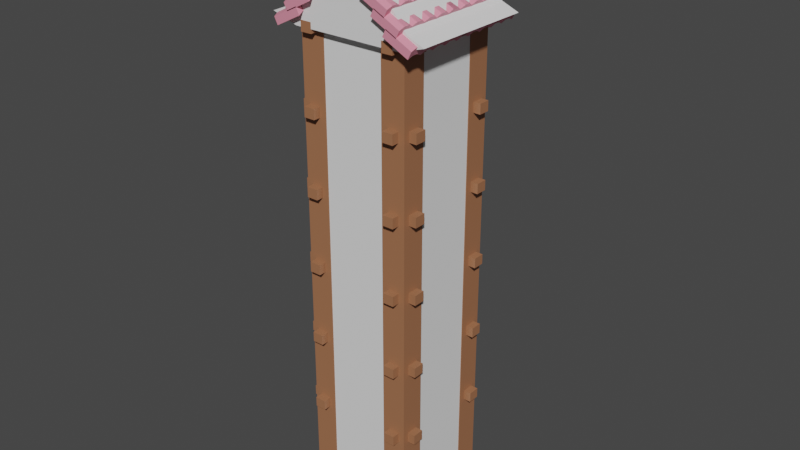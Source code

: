 # Source: building_1.blend  (saved by Blender 3.1.7; exported with 4.5.12 LTS)
import bpy
from mathutils import Matrix  # noqa: F401  (used for matrix-valued properties, if any)

bpy.ops.wm.read_factory_settings(use_empty=True)
scene = bpy.context.scene
scene.name = 'Scene'

# ---- collections
col_collection = bpy.data.collections.new('Collection'); scene.collection.children.link(col_collection)

# ---- materials (node trees are filled in below, after node groups)
mat_wall = bpy.data.materials.new('WALL')
mat_wall.use_transparent_shadow = False
mat_wood = bpy.data.materials.new('wood')
mat_wood.use_transparent_shadow = False
mat_stone = bpy.data.materials.new('stone')
mat_stone.use_transparent_shadow = False
mat_roof = bpy.data.materials.new('roof')
mat_roof.use_transparent_shadow = False
mat_wood_001 = bpy.data.materials.new('wood.001')
mat_wood_001.use_transparent_shadow = False

# ---- material node trees
mat_wall.use_nodes = True; mat_wall.node_tree.nodes.clear()
_N = mat_wall.node_tree.nodes; _L = mat_wall.node_tree.links
n0 = _N.new('ShaderNodeBsdfPrincipled'); n0.name = 'Principled BSDF'; n0.location = (10, 300)
n0.distribution = 'GGX'
n0.subsurface_method = 'RANDOM_WALK_SKIN'
n0.inputs[0].default_value = (0.8, 0.7424, 0.1526, 1.0)
n0.inputs[3].default_value = 1.45
n0.inputs[27].default_value = (0.0, 0.0, 0.0, 1.0)
n0.inputs[28].default_value = 1.0
n1 = _N.new('ShaderNodeOutputMaterial'); n1.name = 'Material Output'; n1.location = (300, 300)
_L.new(n0.outputs[0], n1.inputs[0])
n1.is_active_output = True
mat_wood.use_nodes = True; mat_wood.node_tree.nodes.clear()
_N = mat_wood.node_tree.nodes; _L = mat_wood.node_tree.links
n0 = _N.new('ShaderNodeBsdfPrincipled'); n0.name = 'Principled BSDF'; n0.location = (10, 300)
n0.distribution = 'GGX'
n0.subsurface_method = 'RANDOM_WALK_SKIN'
n0.inputs[0].default_value = (0.3588, 0.1535, 0.07523, 1.0)
n0.inputs[3].default_value = 1.45
n0.inputs[27].default_value = (0.0, 0.0, 0.0, 1.0)
n0.inputs[28].default_value = 1.0
n1 = _N.new('ShaderNodeOutputMaterial'); n1.name = 'Material Output'; n1.location = (300, 300)
_L.new(n0.outputs[0], n1.inputs[0])
n1.is_active_output = True
mat_stone.use_nodes = True; mat_stone.node_tree.nodes.clear()
_N = mat_stone.node_tree.nodes; _L = mat_stone.node_tree.links
n0 = _N.new('ShaderNodeBsdfPrincipled'); n0.name = 'Principled BSDF'; n0.location = (10, 300)
n0.distribution = 'GGX'
n0.subsurface_method = 'RANDOM_WALK_SKIN'
n0.inputs[0].default_value = (0.1562, 0.2186, 0.3343, 1.0)
n0.inputs[3].default_value = 1.45
n0.inputs[27].default_value = (0.0, 0.0, 0.0, 1.0)
n0.inputs[28].default_value = 1.0
n1 = _N.new('ShaderNodeOutputMaterial'); n1.name = 'Material Output'; n1.location = (300, 300)
_L.new(n0.outputs[0], n1.inputs[0])
n1.is_active_output = True
mat_roof.use_nodes = True; mat_roof.node_tree.nodes.clear()
_N = mat_roof.node_tree.nodes; _L = mat_roof.node_tree.links
n0 = _N.new('ShaderNodeBsdfPrincipled'); n0.name = 'Principled BSDF'; n0.location = (10, 300)
n0.distribution = 'GGX'
n0.subsurface_method = 'RANDOM_WALK_SKIN'
n0.inputs[0].default_value = (0.8, 0.2712, 0.3662, 1.0)
n0.inputs[3].default_value = 1.45
n0.inputs[27].default_value = (0.0, 0.0, 0.0, 1.0)
n0.inputs[28].default_value = 1.0
n1 = _N.new('ShaderNodeOutputMaterial'); n1.name = 'Material Output'; n1.location = (300, 300)
_L.new(n0.outputs[0], n1.inputs[0])
n1.is_active_output = True
mat_wood_001.use_nodes = True; mat_wood_001.node_tree.nodes.clear()
_N = mat_wood_001.node_tree.nodes; _L = mat_wood_001.node_tree.links
n0 = _N.new('ShaderNodeBsdfPrincipled'); n0.name = 'Principled BSDF'; n0.location = (10, 300)
n0.distribution = 'GGX'
n0.subsurface_method = 'RANDOM_WALK_SKIN'
n0.inputs[0].default_value = (0.3588, 0.1535, 0.07523, 1.0)
n0.inputs[3].default_value = 1.45
n0.inputs[27].default_value = (0.0, 0.0, 0.0, 1.0)
n0.inputs[28].default_value = 1.0
n1 = _N.new('ShaderNodeOutputMaterial'); n1.name = 'Material Output'; n1.location = (300, 300)
_L.new(n0.outputs[0], n1.inputs[0])
n1.is_active_output = True

# ---- world
world_world = bpy.data.worlds.new('World'); scene.world = world_world
world_world.use_nodes = True; world_world.node_tree.nodes.clear()
_N = world_world.node_tree.nodes; _L = world_world.node_tree.links
n0 = _N.new('ShaderNodeOutputWorld'); n0.name = 'World Output'; n0.location = (300, 300)
n1 = _N.new('ShaderNodeBackground'); n1.name = 'Background'; n1.location = (10, 300)
n1.inputs[0].default_value = (0.05088, 0.05088, 0.05088, 1.0)
_L.new(n1.outputs[0], n0.inputs[0])
n0.is_active_output = True
world_world.color = (0.05088, 0.05088, 0.05088)
world_world.use_sun_shadow = False
world_world.sun_shadow_jitter_overblur = 0.0

# ---- meshes
me_cube_001 = bpy.data.meshes.new('Cube.001')
me_cube_001.from_pydata([(-1.0, -1.0, -1.0), (-1.0, -1.0, 1.0), (-1.0, 1.0, -1.0), (-1.0, 1.0, 1.0), (1.0, -1.0, -1.0), (1.0, -1.0, 1.0), (1.0, 1.0, -1.0), (1.0, 1.0, 1.0)], [], [(0, 1, 3, 2), (2, 3, 7, 6), (6, 7, 5, 4), (4, 5, 1, 0), (2, 6, 4, 0), (7, 3, 1, 5)])
_uv = me_cube_001.uv_layers.new(name='UVMap')
_uv.uv.foreach_set('vector', [0.375, 0.0, 0.625, 0.0, 0.625, 0.25, 0.375, 0.25, 0.375, 0.25, 0.625, 0.25, 0.625, 0.5, 0.375, 0.5, 0.375, 0.5, 0.625, 0.5, 0.625, 0.75, 0.375, 0.75, 0.375, 0.75, 0.625, 0.75, 0.625, 1.0, 0.375, 1.0, 0.125, 0.5, 0.375, 0.5, 0.375, 0.75, 0.125, 0.75, 0.625, 0.5, 0.875, 0.5, 0.875, 0.75, 0.625, 0.75])
me_cube_001.materials.append(mat_wall)
me_cube_001.use_remesh_fix_poles = True
me_cube_001.use_remesh_preserve_attributes = False
me_cube_001.update()
me_cube_002 = bpy.data.meshes.new('Cube.002')
me_cube_002.from_pydata([(4.18, 4.182, -1.692), (4.18, 4.182, 8.821), (4.18, 5.431, -1.692), (4.18, 5.431, 8.821), (5.429, 4.182, -1.692), (5.429, 4.182, 8.821), (5.429, 5.431, -1.692), (5.429, 5.431, 8.821)], [], [(0, 1, 3, 2), (2, 3, 7, 6), (6, 7, 5, 4), (4, 5, 1, 0), (2, 6, 4, 0), (7, 3, 1, 5)])
_uv = me_cube_002.uv_layers.new(name='UVMap')
_uv.uv.foreach_set('vector', [0.375, 0.0, 0.625, 0.0, 0.625, 0.25, 0.375, 0.25, 0.375, 0.25, 0.625, 0.25, 0.625, 0.5, 0.375, 0.5, 0.375, 0.5, 0.625, 0.5, 0.625, 0.75, 0.375, 0.75, 0.375, 0.75, 0.625, 0.75, 0.625, 1.0, 0.375, 1.0, 0.125, 0.5, 0.375, 0.5, 0.375, 0.75, 0.125, 0.75, 0.625, 0.5, 0.875, 0.5, 0.875, 0.75, 0.625, 0.75])
me_cube_002.materials.append(mat_wood)
me_cube_002.use_remesh_fix_poles = True
me_cube_002.use_remesh_preserve_attributes = False
me_cube_002.update()
me_cube_003 = bpy.data.meshes.new('Cube.003')
me_cube_003.from_pydata([(-1.0, -1.0, -1.0), (-1.0, -1.0, 1.0), (-1.0, 1.0, -1.0), (-1.0, 1.0, 1.0), (1.0, -1.0, -1.0), (1.0, -1.0, 1.0), (1.0, 1.0, -1.0), (1.0, 1.0, 1.0)], [], [(0, 1, 3, 2), (2, 3, 7, 6), (6, 7, 5, 4), (4, 5, 1, 0), (2, 6, 4, 0), (7, 3, 1, 5)])
_uv = me_cube_003.uv_layers.new(name='UVMap')
_uv.uv.foreach_set('vector', [0.375, 0.0, 0.625, 0.0, 0.625, 0.25, 0.375, 0.25, 0.375, 0.25, 0.625, 0.25, 0.625, 0.5, 0.375, 0.5, 0.375, 0.5, 0.625, 0.5, 0.625, 0.75, 0.375, 0.75, 0.375, 0.75, 0.625, 0.75, 0.625, 1.0, 0.375, 1.0, 0.125, 0.5, 0.375, 0.5, 0.375, 0.75, 0.125, 0.75, 0.625, 0.5, 0.875, 0.5, 0.875, 0.75, 0.625, 0.75])
me_cube_003.materials.append(mat_wood)
me_cube_003.use_remesh_fix_poles = True
me_cube_003.use_remesh_preserve_attributes = False
me_cube_003.update()
me_cube_004 = bpy.data.meshes.new('Cube.004')
me_cube_004.from_pydata([(5.408, 4.111, -0.7497), (5.408, 4.111, 8.379), (5.408, 5.353, -0.7497), (5.408, 5.353, 8.379), (6.845, 4.111, -0.7497), (6.845, 4.111, 8.379), (6.845, 5.353, -0.7497), (6.845, 5.353, 8.379)], [], [(0, 1, 3, 2), (2, 3, 7, 6), (6, 7, 5, 4), (4, 5, 1, 0), (2, 6, 4, 0), (7, 3, 1, 5)])
_uv = me_cube_004.uv_layers.new(name='UVMap')
_uv.uv.foreach_set('vector', [0.375, 0.0, 0.625, 0.0, 0.625, 0.25, 0.375, 0.25, 0.375, 0.25, 0.625, 0.25, 0.625, 0.5, 0.375, 0.5, 0.375, 0.5, 0.625, 0.5, 0.625, 0.75, 0.375, 0.75, 0.375, 0.75, 0.625, 0.75, 0.625, 1.0, 0.375, 1.0, 0.125, 0.5, 0.375, 0.5, 0.375, 0.75, 0.125, 0.75, 0.625, 0.5, 0.875, 0.5, 0.875, 0.75, 0.625, 0.75])
me_cube_004.materials.append(mat_wood)
me_cube_004.use_remesh_fix_poles = True
me_cube_004.use_remesh_preserve_attributes = False
me_cube_004.update()
me_cube_005 = bpy.data.meshes.new('Cube.005')
me_cube_005.from_pydata([(5.408, 4.124, -0.7497), (5.408, 4.124, 8.379), (5.408, 5.34, -0.7497), (5.408, 5.34, 8.379), (6.845, 4.124, -0.7497), (6.845, 4.124, 8.379), (6.845, 5.34, -0.7497), (6.845, 5.34, 8.379)], [], [(0, 1, 3, 2), (2, 3, 7, 6), (6, 7, 5, 4), (4, 5, 1, 0), (2, 6, 4, 0), (7, 3, 1, 5)])
_uv = me_cube_005.uv_layers.new(name='UVMap')
_uv.uv.foreach_set('vector', [0.375, 0.0, 0.625, 0.0, 0.625, 0.25, 0.375, 0.25, 0.375, 0.25, 0.625, 0.25, 0.625, 0.5, 0.375, 0.5, 0.375, 0.5, 0.625, 0.5, 0.625, 0.75, 0.375, 0.75, 0.375, 0.75, 0.625, 0.75, 0.625, 1.0, 0.375, 1.0, 0.125, 0.5, 0.375, 0.5, 0.375, 0.75, 0.125, 0.75, 0.625, 0.5, 0.875, 0.5, 0.875, 0.75, 0.625, 0.75])
me_cube_005.materials.append(mat_wood)
me_cube_005.use_remesh_fix_poles = True
me_cube_005.use_remesh_preserve_attributes = False
me_cube_005.update()
me_cube_009 = bpy.data.meshes.new('Cube.009')
me_cube_009.from_pydata([(-1.103, -1.103, -4.3), (-1.0, -1.0, 1.522), (-1.103, 1.103, -4.3), (-1.0, 1.0, 1.522), (1.103, -1.103, -4.3), (1.0, -1.0, 1.522), (1.103, 1.103, -4.3), (1.0, 1.0, 1.522)], [], [(0, 1, 3, 2), (2, 3, 7, 6), (6, 7, 5, 4), (4, 5, 1, 0), (2, 6, 4, 0), (7, 3, 1, 5)])
_uv = me_cube_009.uv_layers.new(name='UVMap')
_uv.uv.foreach_set('vector', [0.375, 0.0, 0.625, 0.0, 0.625, 0.25, 0.375, 0.25, 0.375, 0.25, 0.625, 0.25, 0.625, 0.5, 0.375, 0.5, 0.375, 0.5, 0.625, 0.5, 0.625, 0.75, 0.375, 0.75, 0.375, 0.75, 0.625, 0.75, 0.625, 1.0, 0.375, 1.0, 0.125, 0.5, 0.375, 0.5, 0.375, 0.75, 0.125, 0.75, 0.625, 0.5, 0.875, 0.5, 0.875, 0.75, 0.625, 0.75])
me_cube_009.materials.append(mat_stone)
me_cube_009.use_remesh_fix_poles = True
me_cube_009.use_remesh_preserve_attributes = False
me_cube_009.update()
me_cube_006 = bpy.data.meshes.new('Cube.006')
me_cube_006.from_pydata([(-1.0, -1.0, -1.0), (-1.0, -1.0, 1.0), (-1.0, 1.0, -1.0), (-1.0, 1.0, 1.0), (1.0, -1.0, -1.0), (1.0, -1.0, 1.0), (1.0, 1.0, -1.0), (1.0, 1.0, 1.0), (-1.091, -1.091, 0.7101), (-1.091, -1.091, 1.031), (-1.091, 1.091, 0.7101), (-1.091, 1.091, 1.031), (1.091, -1.091, 0.7101), (1.091, -1.091, 1.031), (1.091, 1.091, 0.7101), (1.091, 1.091, 1.031), (1.08, 0.821, 0.7358), (1.08, 0.821, 1.004), (1.08, 1.069, 0.7358), (1.08, 1.069, 1.004), (1.367, 0.821, 0.7358), (1.367, 0.821, 1.004), (1.367, 1.069, 0.7358), (1.367, 1.069, 1.004), (-1.08, 0.821, 0.7358), (-1.08, 0.821, 1.004), (-1.08, 1.069, 0.7358), (-1.08, 1.069, 1.004), (-1.367, 0.821, 0.7358), (-1.367, 0.821, 1.004), (-1.367, 1.069, 0.7358), (-1.367, 1.069, 1.004), (1.08, -0.821, 0.7358), (1.08, -0.821, 1.004), (1.08, -1.069, 0.7358), (1.08, -1.069, 1.004), (1.367, -0.821, 0.7358), (1.367, -0.821, 1.004), (1.367, -1.069, 0.7358), (1.367, -1.069, 1.004), (-1.08, -0.821, 0.7358), (-1.08, -0.821, 1.004), (-1.08, -1.069, 0.7358), (-1.08, -1.069, 1.004), (-1.367, -0.821, 0.7358), (-1.367, -0.821, 1.004), (-1.367, -1.069, 0.7358), (-1.367, -1.069, 1.004), (-0.8236, 1.08, 0.7358), (-0.8236, 1.08, 1.004), (-1.067, 1.08, 0.7358), (-1.067, 1.08, 1.004), (-0.8236, 1.367, 0.7358), (-0.8236, 1.367, 1.004), (-1.067, 1.367, 0.7358), (-1.067, 1.367, 1.004), (-0.8236, -1.08, 0.7358), (-0.8236, -1.08, 1.004), (-1.067, -1.08, 0.7358), (-1.067, -1.08, 1.004), (-0.8236, -1.367, 0.7358), (-0.8236, -1.367, 1.004), (-1.067, -1.367, 0.7358), (-1.067, -1.367, 1.004), (0.8236, 1.08, 0.7358), (0.8236, 1.08, 1.004), (1.067, 1.08, 0.7358), (1.067, 1.08, 1.004), (0.8236, 1.367, 0.7358), (0.8236, 1.367, 1.004), (1.067, 1.367, 0.7358), (1.067, 1.367, 1.004), (0.8236, -1.08, 0.7358), (0.8236, -1.08, 1.004), (1.067, -1.08, 0.7358), (1.067, -1.08, 1.004), (0.8236, -1.367, 0.7358), (0.8236, -1.367, 1.004), (1.067, -1.367, 0.7358), (1.067, -1.367, 1.004), (0.8171, 0.8174, -1.002), (0.8171, 0.8174, 1.02), (0.8171, 1.062, -1.002), (0.8171, 1.062, 1.02), (1.061, 0.8174, -1.002), (1.061, 0.8174, 1.02), (1.061, 1.062, -1.002), (1.061, 1.062, 1.02), (-0.8171, 0.8174, -1.002), (-0.8171, 0.8174, 1.02), (-0.8171, 1.062, -1.002), (-0.8171, 1.062, 1.02), (-1.061, 0.8174, -1.002), (-1.061, 0.8174, 1.02), (-1.061, 1.062, -1.002), (-1.061, 1.062, 1.02), (0.8171, -0.8174, -1.002), (0.8171, -0.8174, 1.02), (0.8171, -1.062, -1.002), (0.8171, -1.062, 1.02), (1.061, -0.8174, -1.002), (1.061, -0.8174, 1.02), (1.061, -1.062, -1.002), (1.061, -1.062, 1.02), (-0.8171, -0.8174, -1.002), (-0.8171, -0.8174, 1.02), (-0.8171, -1.062, -1.002), (-0.8171, -1.062, 1.02), (-1.061, -0.8174, -1.002), (-1.061, -0.8174, 1.02), (-1.061, -1.062, -1.002), (-1.061, -1.062, 1.02)], [], [(0, 1, 3, 2), (2, 3, 7, 6), (6, 7, 5, 4), (4, 5, 1, 0), (2, 6, 4, 0), (7, 3, 1, 5), (8, 9, 11, 10), (10, 11, 15, 14), (14, 15, 13, 12), (12, 13, 9, 8), (10, 14, 12, 8), (15, 11, 9, 13), (16, 17, 19, 18), (18, 19, 23, 22), (22, 23, 21, 20), (20, 21, 17, 16), (18, 22, 20, 16), (23, 19, 17, 21), (24, 26, 27, 25), (26, 30, 31, 27), (30, 28, 29, 31), (28, 24, 25, 29), (26, 24, 28, 30), (31, 29, 25, 27), (32, 34, 35, 33), (34, 38, 39, 35), (38, 36, 37, 39), (36, 32, 33, 37), (34, 32, 36, 38), (39, 37, 33, 35), (40, 41, 43, 42), (42, 43, 47, 46), (46, 47, 45, 44), (44, 45, 41, 40), (42, 46, 44, 40), (47, 43, 41, 45), (48, 49, 51, 50), (50, 51, 55, 54), (54, 55, 53, 52), (52, 53, 49, 48), (50, 54, 52, 48), (55, 51, 49, 53), (56, 58, 59, 57), (58, 62, 63, 59), (62, 60, 61, 63), (60, 56, 57, 61), (58, 56, 60, 62), (63, 61, 57, 59), (64, 66, 67, 65), (66, 70, 71, 67), (70, 68, 69, 71), (68, 64, 65, 69), (66, 64, 68, 70), (71, 69, 65, 67), (72, 73, 75, 74), (74, 75, 79, 78), (78, 79, 77, 76), (76, 77, 73, 72), (74, 78, 76, 72), (79, 75, 73, 77), (80, 81, 83, 82), (82, 83, 87, 86), (86, 87, 85, 84), (84, 85, 81, 80), (82, 86, 84, 80), (87, 83, 81, 85), (88, 90, 91, 89), (90, 94, 95, 91), (94, 92, 93, 95), (92, 88, 89, 93), (90, 88, 92, 94), (95, 93, 89, 91), (96, 98, 99, 97), (98, 102, 103, 99), (102, 100, 101, 103), (100, 96, 97, 101), (98, 96, 100, 102), (103, 101, 97, 99), (104, 105, 107, 106), (106, 107, 111, 110), (110, 111, 109, 108), (108, 109, 105, 104), (106, 110, 108, 104), (111, 107, 105, 109)])
me_cube_006.polygons.foreach_set('material_index', [1, 1, 1, 1, 0, 0, 0, 0, 0, 0, 0, 0, 0, 0, 0, 0, 0, 0, 0, 0, 0, 0, 0, 0, 0, 0, 0, 0, 0, 0, 0, 0, 0, 0, 0, 0, 0, 0, 0, 0, 0, 0, 0, 0, 0, 0, 0, 0, 0, 0, 0, 0, 0, 0, 0, 0, 0, 0, 0, 0, 0, 0, 0, 0, 0, 0, 0, 0, 0, 0, 0, 0, 0, 0, 0, 0, 0, 0, 0, 0, 0, 0, 0, 0])
_uv = me_cube_006.uv_layers.new(name='UVMap')
_uv.uv.foreach_set('vector', [0.375, 0.0, 0.625, 0.0, 0.625, 0.25, 0.375, 0.25, 0.375, 0.25, 0.625, 0.25, 0.625, 0.5, 0.375, 0.5, 0.375, 0.5, 0.625, 0.5, 0.625, 0.75, 0.375, 0.75, 0.375, 0.75, 0.625, 0.75, 0.625, 1.0, 0.375, 1.0, 0.125, 0.5, 0.375, 0.5, 0.375, 0.75, 0.125, 0.75, 0.625, 0.5, 0.875, 0.5, 0.875, 0.75, 0.625, 0.75, 0.375, 0.0, 0.625, 0.0, 0.625, 0.25, 0.375, 0.25, 0.375, 0.25, 0.625, 0.25, 0.625, 0.5, 0.375, 0.5, 0.375, 0.5, 0.625, 0.5, 0.625, 0.75, 0.375, 0.75, 0.375, 0.75, 0.625, 0.75, 0.625, 1.0, 0.375, 1.0, 0.125, 0.5, 0.375, 0.5, 0.375, 0.75, 0.125, 0.75, 0.625, 0.5, 0.875, 0.5, 0.875, 0.75, 0.625, 0.75, 0.375, 0.0, 0.625, 0.0, 0.625, 0.25, 0.375, 0.25, 0.375, 0.25, 0.625, 0.25, 0.625, 0.5, 0.375, 0.5, 0.375, 0.5, 0.625, 0.5, 0.625, 0.75, 0.375, 0.75, 0.375, 0.75, 0.625, 0.75, 0.625, 1.0, 0.375, 1.0, 0.125, 0.5, 0.375, 0.5, 0.375, 0.75, 0.125, 0.75, 0.625, 0.5, 0.875, 0.5, 0.875, 0.75, 0.625, 0.75, 0.375, 0.0, 0.375, 0.25, 0.625, 0.25, 0.625, 0.0, 0.375, 0.25, 0.375, 0.5, 0.625, 0.5, 0.625, 0.25, 0.375, 0.5, 0.375, 0.75, 0.625, 0.75, 0.625, 0.5, 0.375, 0.75, 0.375, 1.0, 0.625, 1.0, 0.625, 0.75, 0.125, 0.5, 0.125, 0.75, 0.375, 0.75, 0.375, 0.5, 0.625, 0.5, 0.625, 0.75, 0.875, 0.75, 0.875, 0.5, 0.375, 0.0, 0.375, 0.25, 0.625, 0.25, 0.625, 0.0, 0.375, 0.25, 0.375, 0.5, 0.625, 0.5, 0.625, 0.25, 0.375, 0.5, 0.375, 0.75, 0.625, 0.75, 0.625, 0.5, 0.375, 0.75, 0.375, 1.0, 0.625, 1.0, 0.625, 0.75, 0.125, 0.5, 0.125, 0.75, 0.375, 0.75, 0.375, 0.5, 0.625, 0.5, 0.625, 0.75, 0.875, 0.75, 0.875, 0.5, 0.375, 0.0, 0.625, 0.0, 0.625, 0.25, 0.375, 0.25, 0.375, 0.25, 0.625, 0.25, 0.625, 0.5, 0.375, 0.5, 0.375, 0.5, 0.625, 0.5, 0.625, 0.75, 0.375, 0.75, 0.375, 0.75, 0.625, 0.75, 0.625, 1.0, 0.375, 1.0, 0.125, 0.5, 0.375, 0.5, 0.375, 0.75, 0.125, 0.75, 0.625, 0.5, 0.875, 0.5, 0.875, 0.75, 0.625, 0.75, 0.375, 0.0, 0.625, 0.0, 0.625, 0.25, 0.375, 0.25, 0.375, 0.25, 0.625, 0.25, 0.625, 0.5, 0.375, 0.5, 0.375, 0.5, 0.625, 0.5, 0.625, 0.75, 0.375, 0.75, 0.375, 0.75, 0.625, 0.75, 0.625, 1.0, 0.375, 1.0, 0.125, 0.5, 0.375, 0.5, 0.375, 0.75, 0.125, 0.75, 0.625, 0.5, 0.875, 0.5, 0.875, 0.75, 0.625, 0.75, 0.375, 0.0, 0.375, 0.25, 0.625, 0.25, 0.625, 0.0, 0.375, 0.25, 0.375, 0.5, 0.625, 0.5, 0.625, 0.25, 0.375, 0.5, 0.375, 0.75, 0.625, 0.75, 0.625, 0.5, 0.375, 0.75, 0.375, 1.0, 0.625, 1.0, 0.625, 0.75, 0.125, 0.5, 0.125, 0.75, 0.375, 0.75, 0.375, 0.5, 0.625, 0.5, 0.625, 0.75, 0.875, 0.75, 0.875, 0.5, 0.375, 0.0, 0.375, 0.25, 0.625, 0.25, 0.625, 0.0, 0.375, 0.25, 0.375, 0.5, 0.625, 0.5, 0.625, 0.25, 0.375, 0.5, 0.375, 0.75, 0.625, 0.75, 0.625, 0.5, 0.375, 0.75, 0.375, 1.0, 0.625, 1.0, 0.625, 0.75, 0.125, 0.5, 0.125, 0.75, 0.375, 0.75, 0.375, 0.5, 0.625, 0.5, 0.625, 0.75, 0.875, 0.75, 0.875, 0.5, 0.375, 0.0, 0.625, 0.0, 0.625, 0.25, 0.375, 0.25, 0.375, 0.25, 0.625, 0.25, 0.625, 0.5, 0.375, 0.5, 0.375, 0.5, 0.625, 0.5, 0.625, 0.75, 0.375, 0.75, 0.375, 0.75, 0.625, 0.75, 0.625, 1.0, 0.375, 1.0, 0.125, 0.5, 0.375, 0.5, 0.375, 0.75, 0.125, 0.75, 0.625, 0.5, 0.875, 0.5, 0.875, 0.75, 0.625, 0.75, 0.375, 0.0, 0.625, 0.0, 0.625, 0.25, 0.375, 0.25, 0.375, 0.25, 0.625, 0.25, 0.625, 0.5, 0.375, 0.5, 0.375, 0.5, 0.625, 0.5, 0.625, 0.75, 0.375, 0.75, 0.375, 0.75, 0.625, 0.75, 0.625, 1.0, 0.375, 1.0, 0.125, 0.5, 0.375, 0.5, 0.375, 0.75, 0.125, 0.75, 0.625, 0.5, 0.875, 0.5, 0.875, 0.75, 0.625, 0.75, 0.375, 0.0, 0.375, 0.25, 0.625, 0.25, 0.625, 0.0, 0.375, 0.25, 0.375, 0.5, 0.625, 0.5, 0.625, 0.25, 0.375, 0.5, 0.375, 0.75, 0.625, 0.75, 0.625, 0.5, 0.375, 0.75, 0.375, 1.0, 0.625, 1.0, 0.625, 0.75, 0.125, 0.5, 0.125, 0.75, 0.375, 0.75, 0.375, 0.5, 0.625, 0.5, 0.625, 0.75, 0.875, 0.75, 0.875, 0.5, 0.375, 0.0, 0.375, 0.25, 0.625, 0.25, 0.625, 0.0, 0.375, 0.25, 0.375, 0.5, 0.625, 0.5, 0.625, 0.25, 0.375, 0.5, 0.375, 0.75, 0.625, 0.75, 0.625, 0.5, 0.375, 0.75, 0.375, 1.0, 0.625, 1.0, 0.625, 0.75, 0.125, 0.5, 0.125, 0.75, 0.375, 0.75, 0.375, 0.5, 0.625, 0.5, 0.625, 0.75, 0.875, 0.75, 0.875, 0.5, 0.375, 0.0, 0.625, 0.0, 0.625, 0.25, 0.375, 0.25, 0.375, 0.25, 0.625, 0.25, 0.625, 0.5, 0.375, 0.5, 0.375, 0.5, 0.625, 0.5, 0.625, 0.75, 0.375, 0.75, 0.375, 0.75, 0.625, 0.75, 0.625, 1.0, 0.375, 1.0, 0.125, 0.5, 0.375, 0.5, 0.375, 0.75, 0.125, 0.75, 0.625, 0.5, 0.875, 0.5, 0.875, 0.75, 0.625, 0.75])
me_cube_006.materials.append(mat_wood)
me_cube_006.materials.append(mat_wall)
me_cube_006.use_remesh_fix_poles = True
me_cube_006.use_remesh_preserve_attributes = False
me_cube_006.update()
me_cube = bpy.data.meshes.new('Cube')
me_cube.from_pydata([(-7.753, -0.632, 0.9454), (-7.504, -0.632, 1.543), (-7.753, 0.632, 0.9454), (-7.504, 0.632, 1.543), (-5.579, -0.632, 0.03969), (-5.33, -0.632, 0.637), (-5.579, 0.632, 0.03969), (-5.33, 0.632, 0.637), (-7.655, 0.2107, 1.127), (-7.655, -0.2107, 1.127), (-7.406, -0.2107, 1.725), (-7.406, 0.2107, 1.725), (-5.482, -0.2107, 0.2215), (-5.482, 0.2107, 0.2215), (-5.233, 0.2107, 0.8189), (-5.233, -0.2107, 0.8189)], [], [(8, 11, 3, 2), (2, 3, 7, 6), (12, 15, 5, 4), (4, 5, 1, 0), (9, 12, 4, 0), (15, 10, 1, 5), (7, 3, 11, 14), (14, 11, 10, 15), (2, 6, 13, 8), (8, 13, 12, 9), (6, 7, 14, 13), (13, 14, 15, 12), (0, 1, 10, 9), (9, 10, 11, 8)])
_uv = me_cube.uv_layers.new(name='UVMap')
_uv.uv.foreach_set('vector', [0.375, 0.1667, 0.625, 0.1667, 0.625, 0.25, 0.375, 0.25, 0.375, 0.25, 0.625, 0.25, 0.625, 0.5, 0.375, 0.5, 0.375, 0.6667, 0.625, 0.6667, 0.625, 0.75, 0.375, 0.75, 0.375, 0.75, 0.625, 0.75, 0.625, 1.0, 0.375, 1.0, 0.125, 0.6667, 0.375, 0.6667, 0.375, 0.75, 0.125, 0.75, 0.625, 0.6667, 0.875, 0.6667, 0.875, 0.75, 0.625, 0.75, 0.625, 0.5, 0.875, 0.5, 0.875, 0.5833, 0.625, 0.5833, 0.625, 0.5833, 0.875, 0.5833, 0.875, 0.6667, 0.625, 0.6667, 0.125, 0.5, 0.375, 0.5, 0.375, 0.5833, 0.125, 0.5833, 0.125, 0.5833, 0.375, 0.5833, 0.375, 0.6667, 0.125, 0.6667, 0.375, 0.5, 0.625, 0.5, 0.625, 0.5833, 0.375, 0.5833, 0.375, 0.5833, 0.625, 0.5833, 0.625, 0.6667, 0.375, 0.6667, 0.375, 0.0, 0.625, 0.0, 0.625, 0.08333, 0.375, 0.08333, 0.375, 0.08333, 0.625, 0.08333, 0.625, 0.1667, 0.375, 0.1667])
me_cube.materials.append(mat_roof)
me_cube.use_remesh_fix_poles = True
me_cube.use_remesh_preserve_attributes = False
me_cube.update()
me_cube_040 = bpy.data.meshes.new('Cube.040')
me_cube_040.from_pydata([(-1.0, -1.0, -1.0), (-0.1922, -1.0, 0.7769), (-1.0, 1.0, -1.0), (-0.1922, 1.0, 0.7769), (1.0, -1.0, -1.0), (0.1922, -1.0, 0.7769), (1.0, 1.0, -1.0), (0.1922, 1.0, 0.7769), (-0.7414, -1.0, -0.2956), (-0.7414, 1.0, -0.2956), (0.7414, 1.0, -0.2956), (0.7414, -1.0, -0.2956)], [], [(8, 1, 3, 9), (9, 3, 7, 10), (10, 7, 5, 11), (11, 5, 1, 8), (2, 6, 4, 0), (7, 3, 1, 5), (4, 11, 8, 0), (6, 10, 11, 4), (2, 9, 10, 6), (0, 8, 9, 2)])
_uv = me_cube_040.uv_layers.new(name='UVMap')
_uv.uv.foreach_set('vector', [0.4741, 0.0, 0.625, 0.0, 0.625, 0.25, 0.4741, 0.25, 0.4741, 0.25, 0.625, 0.25, 0.625, 0.5, 0.4741, 0.5, 0.4741, 0.5, 0.625, 0.5, 0.625, 0.75, 0.4741, 0.75, 0.4741, 0.75, 0.625, 0.75, 0.625, 1.0, 0.4741, 1.0, 0.125, 0.5, 0.375, 0.5, 0.375, 0.75, 0.125, 0.75, 0.625, 0.5, 0.875, 0.5, 0.875, 0.75, 0.625, 0.75, 0.375, 0.75, 0.4741, 0.75, 0.4741, 1.0, 0.375, 1.0, 0.375, 0.5, 0.4741, 0.5, 0.4741, 0.75, 0.375, 0.75, 0.375, 0.25, 0.4741, 0.25, 0.4741, 0.5, 0.375, 0.5, 0.375, 0.0, 0.4741, 0.0, 0.4741, 0.25, 0.375, 0.25])
me_cube_040.materials.append(mat_wall)
me_cube_040.use_remesh_fix_poles = True
me_cube_040.use_remesh_preserve_attributes = False
me_cube_040.update()
me_cube_041 = bpy.data.meshes.new('Cube.041')
me_cube_041.from_pydata([(4.18, 4.182, -1.692), (4.18, 4.182, 1.153), (4.18, 5.431, -1.692), (4.18, 5.431, 1.153), (5.429, 4.182, -1.692), (5.429, 4.182, 1.153), (5.429, 5.431, -1.692), (5.429, 5.431, 1.153)], [], [(0, 1, 3, 2), (2, 3, 7, 6), (6, 7, 5, 4), (4, 5, 1, 0), (2, 6, 4, 0), (7, 3, 1, 5)])
_uv = me_cube_041.uv_layers.new(name='UVMap')
_uv.uv.foreach_set('vector', [0.375, 0.0, 0.625, 0.0, 0.625, 0.25, 0.375, 0.25, 0.375, 0.25, 0.625, 0.25, 0.625, 0.5, 0.375, 0.5, 0.375, 0.5, 0.625, 0.5, 0.625, 0.75, 0.375, 0.75, 0.375, 0.75, 0.625, 0.75, 0.625, 1.0, 0.375, 1.0, 0.125, 0.5, 0.375, 0.5, 0.375, 0.75, 0.125, 0.75, 0.625, 0.5, 0.875, 0.5, 0.875, 0.75, 0.625, 0.75])
me_cube_041.materials.append(mat_wood)
me_cube_041.use_remesh_fix_poles = True
me_cube_041.use_remesh_preserve_attributes = False
me_cube_041.update()
me_cube_042 = bpy.data.meshes.new('Cube.042')
me_cube_042.from_pydata([(-0.7203, -1.0, -1.0), (-0.6276, -1.0, 1.0), (-0.7203, 1.0, -1.0), (-0.6276, 1.0, 1.0), (0.7203, -1.0, -1.0), (0.6276, -1.0, 1.0), (0.7203, 1.0, -1.0), (0.6276, 1.0, 1.0)], [], [(0, 1, 3, 2), (2, 3, 7, 6), (6, 7, 5, 4), (4, 5, 1, 0), (2, 6, 4, 0), (7, 3, 1, 5)])
_uv = me_cube_042.uv_layers.new(name='UVMap')
_uv.uv.foreach_set('vector', [0.375, 0.0, 0.625, 0.0, 0.625, 0.25, 0.375, 0.25, 0.375, 0.25, 0.625, 0.25, 0.625, 0.5, 0.375, 0.5, 0.375, 0.5, 0.625, 0.5, 0.625, 0.75, 0.375, 0.75, 0.375, 0.75, 0.625, 0.75, 0.625, 1.0, 0.375, 1.0, 0.125, 0.5, 0.375, 0.5, 0.375, 0.75, 0.125, 0.75, 0.625, 0.5, 0.875, 0.5, 0.875, 0.75, 0.625, 0.75])
me_cube_042.materials.append(mat_wood)
me_cube_042.use_remesh_fix_poles = True
me_cube_042.use_remesh_preserve_attributes = False
me_cube_042.update()
me_cube_010 = bpy.data.meshes.new('Cube.010')
me_cube_010.from_pydata([(-1.019, -1.019, -1.0), (-1.019, -1.019, 8.334), (-1.019, 1.019, -1.0), (-1.019, 1.019, 8.334), (1.019, -1.019, -1.0), (1.019, -1.019, 8.334), (1.019, 1.019, -1.0), (1.019, 1.019, 8.334), (-1.499, -1.165, 8.112), (-0.7698, -1.165, 8.757), (-1.499, 1.165, 8.112), (0.7698, -1.165, 8.757), (1.499, -1.165, 8.112), (1.499, 1.165, 8.112), (0.2182, -1.165, 9.549), (-0.2182, -1.165, 9.549), (-0.2182, 1.165, 9.549), (0.2182, 1.165, 9.549), (-0.7698, 1.165, 8.757), (0.7698, 1.165, 8.757), (0.2566, -1.165, 8.757), (-0.2566, -1.165, 8.757), (1.015, 1.165, 7.964), (-1.015, 1.165, 7.964), (-1.015, -1.165, 7.964), (1.015, -1.165, 7.964), (-0.07273, -1.165, 9.549), (0.07273, -1.165, 9.549), (0.07273, 1.165, 9.549), (-0.07273, 1.165, 9.549), (-0.2566, 1.165, 8.757), (0.2566, 1.165, 8.757), (1.183, 1.165, 8.243), (1.183, -1.165, 8.243), (-1.183, -1.165, 8.243), (-1.183, 1.165, 8.243), (-0.8015, 1.165, 8.187), (0.8015, 1.165, 8.187), (0.8015, -1.165, 8.187), (-0.8015, -1.165, 8.187)], [], [(0, 1, 3, 2), (2, 3, 7, 6), (6, 7, 5, 4), (4, 5, 1, 0), (2, 6, 4, 0), (7, 3, 1, 5), (19, 17, 14, 11), (39, 21, 9, 34), (31, 28, 17, 19), (9, 15, 16, 18), (22, 13, 12, 25), (26, 29, 16, 15), (21, 26, 15, 9), (34, 9, 18, 35), (37, 31, 19, 32), (32, 19, 11, 33), (35, 18, 30, 36), (36, 30, 31, 37), (11, 14, 27, 20), (20, 27, 26, 21), (14, 17, 28, 27), (27, 28, 29, 26), (10, 23, 24, 8), (23, 22, 25, 24), (18, 16, 29, 30), (30, 29, 28, 31), (33, 11, 20, 38), (38, 20, 21, 39), (25, 38, 39, 24), (12, 33, 38, 25), (23, 36, 37, 22), (10, 35, 36, 23), (13, 32, 33, 12), (22, 37, 32, 13), (8, 34, 35, 10), (24, 39, 34, 8)])
_uv = me_cube_010.uv_layers.new(name='UVMap')
_uv.uv.foreach_set('vector', [0.375, 0.0, 0.625, 0.0, 0.625, 0.25, 0.375, 0.25, 0.375, 0.25, 0.625, 0.25, 0.625, 0.5, 0.375, 0.5, 0.375, 0.5, 0.625, 0.5, 0.625, 0.75, 0.375, 0.75, 0.375, 0.75, 0.625, 0.75, 0.625, 1.0, 0.375, 1.0, 0.125, 0.5, 0.375, 0.5, 0.375, 0.75, 0.125, 0.75, 0.625, 0.5, 0.875, 0.5, 0.875, 0.75, 0.625, 0.75, 0.4679, 0.5, 0.5608, 0.5, 0.5608, 0.75, 0.4679, 0.75, 0.4011, 0.9254, 0.4679, 0.9476, 0.4679, 1.0, 0.4011, 1.0, 0.4679, 0.4476, 0.5608, 0.4786, 0.5608, 0.5, 0.4679, 0.5, 0.4679, 0.0, 0.5608, 0.0, 0.5608, 0.25, 0.4679, 0.25, 0.2917, 0.5, 0.375, 0.5, 0.375, 0.75, 0.2917, 0.75, 0.5822, 0.0, 0.5822, 0.25, 0.5608, 0.25, 0.5608, 0.0, 0.4679, 0.9476, 0.5608, 0.9786, 0.5608, 1.0, 0.4679, 1.0, 0.4011, 0.0, 0.4679, 0.0, 0.4679, 0.25, 0.4011, 0.25, 0.4011, 0.4254, 0.4679, 0.4476, 0.4679, 0.5, 0.4011, 0.5, 0.4011, 0.5, 0.4679, 0.5, 0.4679, 0.75, 0.4011, 0.75, 0.4011, 0.2761, 0.4679, 0.3429, 0.4679, 0.3953, 0.4011, 0.3508, 0.4011, 0.3508, 0.4679, 0.3953, 0.4679, 0.4476, 0.4011, 0.4254, 0.4679, 0.8429, 0.5608, 0.9358, 0.5608, 0.9572, 0.4679, 0.8953, 0.4679, 0.8953, 0.5608, 0.9572, 0.5608, 0.9786, 0.4679, 0.9476, 0.625, 0.0, 0.625, 0.25, 0.6036, 0.25, 0.6036, 0.0, 0.6036, 0.0, 0.6036, 0.25, 0.5822, 0.25, 0.5822, 0.0, 0.125, 0.5, 0.2083, 0.5, 0.2083, 0.75, 0.125, 0.75, 0.2083, 0.5, 0.2917, 0.5, 0.2917, 0.75, 0.2083, 0.75, 0.4679, 0.3429, 0.5608, 0.4358, 0.5608, 0.4572, 0.4679, 0.3953, 0.4679, 0.3953, 0.5608, 0.4572, 0.5608, 0.4786, 0.4679, 0.4476, 0.4011, 0.7761, 0.4679, 0.8429, 0.4679, 0.8953, 0.4011, 0.8508, 0.4011, 0.8508, 0.4679, 0.8953, 0.4679, 0.9476, 0.4011, 0.9254, 0.375, 0.8333, 0.4011, 0.8508, 0.4011, 0.9254, 0.375, 0.9167, 0.375, 0.75, 0.4011, 0.7761, 0.4011, 0.8508, 0.375, 0.8333, 0.375, 0.3333, 0.4011, 0.3508, 0.4011, 0.4254, 0.375, 0.4167, 0.375, 0.25, 0.4011, 0.2761, 0.4011, 0.3508, 0.375, 0.3333, 0.375, 0.5, 0.4011, 0.5, 0.4011, 0.75, 0.375, 0.75, 0.375, 0.4167, 0.4011, 0.4254, 0.4011, 0.5, 0.375, 0.5, 0.375, 0.0, 0.4011, 0.0, 0.4011, 0.25, 0.375, 0.25, 0.375, 0.9167, 0.4011, 0.9254, 0.4011, 1.0, 0.375, 1.0])
me_cube_010.use_remesh_fix_poles = True
me_cube_010.use_remesh_preserve_attributes = False
me_cube_010.update()
me_cube_012 = bpy.data.meshes.new('Cube.012')
me_cube_012.from_pydata([(3.449, 3.45, -5.58), (3.449, 3.45, 63.3), (3.449, 6.163, -5.58), (3.449, 6.163, 63.3), (6.161, 3.45, -5.58), (6.161, 3.45, 63.3), (6.161, 6.163, -5.58), (6.161, 6.163, 63.3)], [], [(0, 1, 3, 2), (2, 3, 7, 6), (6, 7, 5, 4), (4, 5, 1, 0), (2, 6, 4, 0), (7, 3, 1, 5)])
_uv = me_cube_012.uv_layers.new(name='UVMap')
_uv.uv.foreach_set('vector', [0.375, 0.0, 0.625, 0.0, 0.625, 0.25, 0.375, 0.25, 0.375, 0.25, 0.625, 0.25, 0.625, 0.5, 0.375, 0.5, 0.375, 0.5, 0.625, 0.5, 0.625, 0.75, 0.375, 0.75, 0.375, 0.75, 0.625, 0.75, 0.625, 1.0, 0.375, 1.0, 0.125, 0.5, 0.375, 0.5, 0.375, 0.75, 0.125, 0.75, 0.625, 0.5, 0.875, 0.5, 0.875, 0.75, 0.625, 0.75])
me_cube_012.materials.append(mat_wood_001)
me_cube_012.use_remesh_fix_poles = True
me_cube_012.use_remesh_preserve_attributes = False
me_cube_012.update()

# ---- objects
ob_wall1 = bpy.data.objects.new('wall1', me_cube_001)
ob_support_beams = bpy.data.objects.new('support beams', me_cube_002)
ob_block_sepeeeereator = bpy.data.objects.new('block sepeeeereator', me_cube_003)
ob_wooden_nub_001 = bpy.data.objects.new('wooden nub.001', me_cube_004)
ob_wooden_nub = bpy.data.objects.new('wooden nub', me_cube_005)
ob_stone_bottom = bpy.data.objects.new('stone bottom', me_cube_009)
ob_tower = bpy.data.objects.new('tower', me_cube_006)
ob_roof_tiles = bpy.data.objects.new('roof tiles', me_cube)
ob_top_walls = bpy.data.objects.new('top walls', me_cube_040)
ob_top_support = bpy.data.objects.new('top support', me_cube_041)
ob_top_seperator = bpy.data.objects.new('top seperator', me_cube_042)
ob_collideer = bpy.data.objects.new('COLLIDEER', me_cube_010)
ob_grapple = bpy.data.objects.new('Grapple', me_cube_012)

# ---- transforms, parenting, visibility, modifiers, constraints
ob_wall1.location = (0.0, 0.0, 3.046)
ob_wall1.scale = (3.79, 3.79, 3.065)
ob_support_beams.location = (0.0, 0.0, 0.9314)
ob_support_beams.scale = (0.7407, 0.7407, 0.5991)
_m = ob_support_beams.modifiers.new('Mirror', 'MIRROR')
_m.use_axis = (True, True, False)
ob_block_sepeeeereator.location = (0.0, 0.0, 6.149)
ob_block_sepeeeereator.scale = (4.135, 4.135, 0.4925)
ob_wooden_nub_001.location = (0.0, 0.0, 5.802)
ob_wooden_nub_001.scale = (0.7569, 0.7569, 0.09)
_m = ob_wooden_nub_001.modifiers.new('Mirror', 'MIRROR')
_m.use_axis = (True, True, False)
ob_wooden_nub.location = (0.0, 0.0, 5.802)
ob_wooden_nub.rotation_euler = (0.0, -0.0, 1.571)
ob_wooden_nub.scale = (0.7569, 0.7569, 0.09)
_m = ob_wooden_nub.modifiers.new('Mirror', 'MIRROR')
_m.use_axis = (True, True, False)
ob_stone_bottom.location = (0.0, 0.0, -0.4362)
ob_stone_bottom.scale = (4.135, 4.135, 0.4925)
ob_tower.location = (0.0, 0.0, 9.651)
ob_tower.scale = (3.79, 3.79, 3.065)
_m = ob_tower.modifiers.new('Array', 'ARRAY')
_m.count = 5
_m.relative_offset_displace = (0.0, 0.0, 1.0)
ob_roof_tiles.location = (0.0, 0.0, 42.34)
ob_roof_tiles.rotation_euler = (0.0, -0.8645, 0.0)
_m = ob_roof_tiles.modifiers.new('Array', 'ARRAY')
_m.count = 5
_m.relative_offset_displace = (0.0, 1.0, 0.0)
_m = ob_roof_tiles.modifiers.new('Array.001', 'ARRAY')
_m.count = 6
_m.relative_offset_displace = (0.6, 0.0, 0.0)
_m = ob_roof_tiles.modifiers.new('Mirror', 'MIRROR')
_m.use_axis = (True, True, False)
_m.mirror_object = ob_tower
ob_top_walls.location = (0.0, 0.0, 40.63)
ob_top_walls.scale = (3.79, 3.79, 3.065)
ob_top_support.location = (0.0, 0.0, 38.51)
ob_top_support.scale = (0.7407, 0.7407, 0.5991)
_m = ob_top_support.modifiers.new('Mirror', 'MIRROR')
_m.use_axis = (True, True, False)
ob_top_seperator.location = (0.0, 0.0, 40.08)
ob_top_seperator.scale = (4.135, 4.135, 0.4925)
ob_collideer.location = (0.0, 0.0, 1.9)
ob_collideer.scale = (4.428, 4.428, 4.428)
ob_grapple.location = (0.0, 0.0, 0.9314)
ob_grapple.scale = (0.7407, 0.7407, 0.5991)
_m = ob_grapple.modifiers.new('Mirror', 'MIRROR')
_m.use_axis = (True, True, False)

# ---- collection membership
col_collection.objects.link(ob_wall1)
col_collection.objects.link(ob_support_beams)
col_collection.objects.link(ob_block_sepeeeereator)
col_collection.objects.link(ob_wooden_nub_001)
col_collection.objects.link(ob_wooden_nub)
col_collection.objects.link(ob_stone_bottom)
col_collection.objects.link(ob_tower)
col_collection.objects.link(ob_roof_tiles)
col_collection.objects.link(ob_top_walls)
col_collection.objects.link(ob_top_support)
col_collection.objects.link(ob_top_seperator)
col_collection.objects.link(ob_collideer)
col_collection.objects.link(ob_grapple)

# ---- scene / render settings (as saved in the file)
scene.frame_start = 1; scene.frame_end = 250; scene.frame_set(1)
scene.render.engine = 'BLENDER_EEVEE_NEXT'
scene.cycles.sampling_pattern = 'TABULATED_SOBOL'
scene.cycles.use_light_tree = False
scene.view_settings.view_transform = 'Filmic'
bpy.context.view_layer.update()

# ---- added for rendering (the .blend has no active camera and no usable light): camera, sun
cam_auto = bpy.data.cameras.new('AutoCamera')
cam_auto.lens = 50.0
cam_auto.sensor_width = 36.0
cam_auto.clip_end = 1000.0
ob_auto_camera = bpy.data.objects.new('AutoCamera', cam_auto)
scene.collection.objects.link(ob_auto_camera)
ob_auto_camera.location = (47.9241, -57.049, 59.5157)
ob_auto_camera.rotation_euler = (1.09748, -7.21219e-08, 0.694738)
scene.camera = ob_auto_camera
light_auto_sun = bpy.data.lights.new('AutoSun', 'SUN')
light_auto_sun.energy = 3.0
light_auto_sun.angle = 0.0523599
ob_auto_sun = bpy.data.objects.new('AutoSun', light_auto_sun)
scene.collection.objects.link(ob_auto_sun)
ob_auto_sun.rotation_euler = (0.872665, 0.174533, 0.523599)
bpy.context.view_layer.update()
